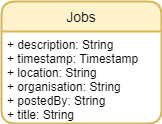

The diagram above was exported from draw.io. Its source (the exported page's mxGraphModel, read from the mxfile embedded in the PNG):
<mxGraphModel dx="400" dy="465" grid="1" gridSize="10" guides="1" tooltips="1" connect="1" arrows="1" fold="1" page="1" pageScale="1" pageWidth="827" pageHeight="1169" math="0" shadow="0">
  <root>
    <mxCell id="0" />
    <mxCell id="1" parent="0" />
    <mxCell id="h7N1ICBq3MZleok888Et-13" value="Jobs" style="swimlane;childLayout=stackLayout;horizontal=1;startSize=30;horizontalStack=0;rounded=1;fontSize=14;fontStyle=0;strokeWidth=2;resizeParent=0;resizeLast=1;shadow=0;dashed=0;align=center;fillColor=#fff2cc;strokeColor=#d6b656;" vertex="1" parent="1">
      <mxGeometry x="610" y="458" width="160" height="122" as="geometry" />
    </mxCell>
    <mxCell id="h7N1ICBq3MZleok888Et-14" value="+ description: String&#10;+ timestamp: Timestamp&#10;+ location: String&#10;+ organisation: String&#10;+ postedBy: String&#10;+ title: String" style="align=left;strokeColor=none;fillColor=none;spacingLeft=4;fontSize=12;verticalAlign=top;resizable=0;rotatable=0;part=1;" vertex="1" parent="h7N1ICBq3MZleok888Et-13">
      <mxGeometry y="30" width="160" height="92" as="geometry" />
    </mxCell>
  </root>
</mxGraphModel>